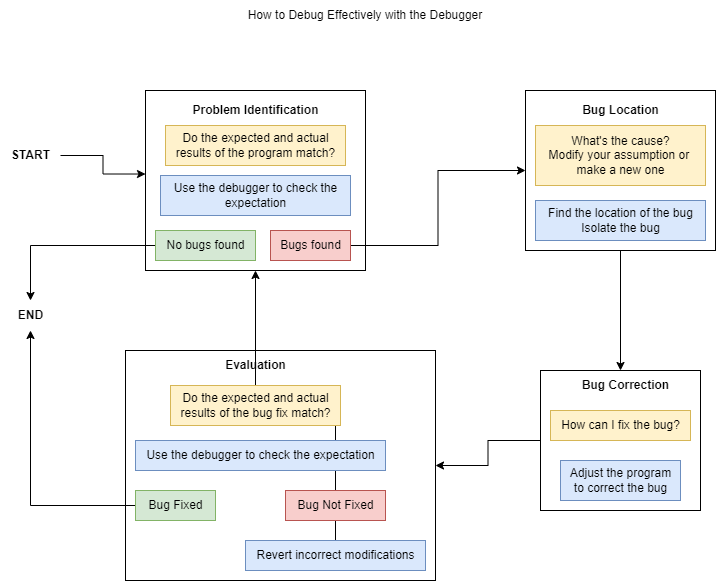

The diagram above was exported from draw.io. Its source (the exported page's mxGraphModel, read from the mxfile embedded in the PNG):
<mxGraphModel dx="1195" dy="663" grid="1" gridSize="10" guides="1" tooltips="1" connect="1" arrows="1" fold="1" page="1" pageScale="1" pageWidth="1100" pageHeight="850" math="0" shadow="0">
  <root>
    <mxCell id="0" />
    <mxCell id="1" parent="0" />
    <mxCell id="1hz_Y9DH2WOaIQWXnBMi-37" style="edgeStyle=orthogonalEdgeStyle;rounded=0;orthogonalLoop=1;jettySize=auto;html=1;" edge="1" parent="1" source="1hz_Y9DH2WOaIQWXnBMi-29" target="1hz_Y9DH2WOaIQWXnBMi-28">
      <mxGeometry relative="1" as="geometry" />
    </mxCell>
    <mxCell id="1hz_Y9DH2WOaIQWXnBMi-29" value="" style="rounded=0;whiteSpace=wrap;html=1;" vertex="1" parent="1">
      <mxGeometry x="710" y="390" width="160" height="140" as="geometry" />
    </mxCell>
    <mxCell id="1hz_Y9DH2WOaIQWXnBMi-28" value="" style="rounded=0;whiteSpace=wrap;html=1;" vertex="1" parent="1">
      <mxGeometry x="295" y="370" width="310" height="230" as="geometry" />
    </mxCell>
    <mxCell id="1hz_Y9DH2WOaIQWXnBMi-27" value="" style="rounded=0;whiteSpace=wrap;html=1;" vertex="1" parent="1">
      <mxGeometry x="315" y="110" width="220" height="180" as="geometry" />
    </mxCell>
    <mxCell id="jlZJYd-7y3XkHc6UYrEB-2" value="How to Debug Effectively with the Debugger" style="text;html=1;strokeColor=none;fillColor=none;align=center;verticalAlign=middle;whiteSpace=wrap;rounded=0;" vertex="1" parent="1">
      <mxGeometry x="410" y="20" width="250" height="30" as="geometry" />
    </mxCell>
    <mxCell id="jlZJYd-7y3XkHc6UYrEB-23" value="&lt;span style=&quot;border-color: var(--border-color);&quot;&gt;Do the expected and actual&lt;br style=&quot;border-color: var(--border-color);&quot;&gt;results of the program match?&lt;/span&gt;" style="text;html=1;align=center;verticalAlign=middle;resizable=0;points=[];autosize=1;strokeColor=#d6b656;fillColor=#fff2cc;" vertex="1" parent="1">
      <mxGeometry x="335" y="145" width="180" height="40" as="geometry" />
    </mxCell>
    <mxCell id="1hz_Y9DH2WOaIQWXnBMi-30" style="edgeStyle=orthogonalEdgeStyle;rounded=0;orthogonalLoop=1;jettySize=auto;html=1;entryX=0;entryY=0.464;entryDx=0;entryDy=0;entryPerimeter=0;" edge="1" parent="1" source="jlZJYd-7y3XkHc6UYrEB-24" target="1hz_Y9DH2WOaIQWXnBMi-27">
      <mxGeometry relative="1" as="geometry" />
    </mxCell>
    <mxCell id="jlZJYd-7y3XkHc6UYrEB-24" value="&lt;b&gt;START&lt;/b&gt;" style="text;html=1;align=center;verticalAlign=middle;resizable=0;points=[];autosize=1;strokeColor=none;fillColor=none;" vertex="1" parent="1">
      <mxGeometry x="170" y="160" width="60" height="30" as="geometry" />
    </mxCell>
    <mxCell id="jlZJYd-7y3XkHc6UYrEB-25" value="Use the debugger to check the&lt;br&gt;expectation" style="text;html=1;align=center;verticalAlign=middle;resizable=0;points=[];autosize=1;strokeColor=#6c8ebf;fillColor=#dae8fc;" vertex="1" parent="1">
      <mxGeometry x="330" y="195" width="190" height="40" as="geometry" />
    </mxCell>
    <mxCell id="jlZJYd-7y3XkHc6UYrEB-30" value="Adjust the program&lt;br&gt;to correct the bug" style="text;html=1;align=center;verticalAlign=middle;resizable=0;points=[];autosize=1;strokeColor=#6c8ebf;fillColor=#dae8fc;" vertex="1" parent="1">
      <mxGeometry x="730" y="480" width="120" height="40" as="geometry" />
    </mxCell>
    <mxCell id="1hz_Y9DH2WOaIQWXnBMi-39" style="edgeStyle=orthogonalEdgeStyle;rounded=0;orthogonalLoop=1;jettySize=auto;html=1;entryX=0.5;entryY=1;entryDx=0;entryDy=0;" edge="1" parent="1" source="jlZJYd-7y3XkHc6UYrEB-33" target="1hz_Y9DH2WOaIQWXnBMi-27">
      <mxGeometry relative="1" as="geometry" />
    </mxCell>
    <mxCell id="jlZJYd-7y3XkHc6UYrEB-33" value="Revert incorrect modifications" style="text;html=1;align=center;verticalAlign=middle;resizable=0;points=[];autosize=1;strokeColor=#6c8ebf;fillColor=#dae8fc;" vertex="1" parent="1">
      <mxGeometry x="415" y="560" width="180" height="30" as="geometry" />
    </mxCell>
    <mxCell id="jlZJYd-7y3XkHc6UYrEB-36" value="&lt;b&gt;Problem Identification&lt;/b&gt;" style="text;html=1;align=center;verticalAlign=middle;resizable=0;points=[];autosize=1;strokeColor=none;fillColor=none;" vertex="1" parent="1">
      <mxGeometry x="350" y="115" width="150" height="30" as="geometry" />
    </mxCell>
    <mxCell id="1hz_Y9DH2WOaIQWXnBMi-6" value="&lt;b&gt;Bug Correction&lt;/b&gt;" style="text;html=1;align=center;verticalAlign=middle;resizable=0;points=[];autosize=1;strokeColor=none;fillColor=none;" vertex="1" parent="1">
      <mxGeometry x="740" y="390" width="110" height="30" as="geometry" />
    </mxCell>
    <mxCell id="1hz_Y9DH2WOaIQWXnBMi-7" value="How can I fix the bug?" style="text;html=1;align=center;verticalAlign=middle;resizable=0;points=[];autosize=1;strokeColor=#d6b656;fillColor=#fff2cc;" vertex="1" parent="1">
      <mxGeometry x="720" y="430" width="140" height="30" as="geometry" />
    </mxCell>
    <mxCell id="1hz_Y9DH2WOaIQWXnBMi-8" value="&lt;b&gt;Evaluation&lt;/b&gt;" style="text;html=1;align=center;verticalAlign=middle;resizable=0;points=[];autosize=1;strokeColor=none;fillColor=none;" vertex="1" parent="1">
      <mxGeometry x="385" y="370" width="80" height="30" as="geometry" />
    </mxCell>
    <mxCell id="1hz_Y9DH2WOaIQWXnBMi-9" value="&lt;span style=&quot;border-color: var(--border-color);&quot;&gt;Do the expected and actual&lt;br style=&quot;border-color: var(--border-color);&quot;&gt;results of the bug fix match?&lt;/span&gt;" style="text;html=1;align=center;verticalAlign=middle;resizable=0;points=[];autosize=1;strokeColor=#d6b656;fillColor=#fff2cc;" vertex="1" parent="1">
      <mxGeometry x="340" y="405" width="170" height="40" as="geometry" />
    </mxCell>
    <mxCell id="1hz_Y9DH2WOaIQWXnBMi-10" value="Use the debugger to check the expectation" style="text;html=1;align=center;verticalAlign=middle;resizable=0;points=[];autosize=1;strokeColor=#6c8ebf;fillColor=#dae8fc;" vertex="1" parent="1">
      <mxGeometry x="305" y="460" width="250" height="30" as="geometry" />
    </mxCell>
    <mxCell id="1hz_Y9DH2WOaIQWXnBMi-40" style="edgeStyle=orthogonalEdgeStyle;rounded=0;orthogonalLoop=1;jettySize=auto;html=1;" edge="1" parent="1" source="1hz_Y9DH2WOaIQWXnBMi-11" target="1hz_Y9DH2WOaIQWXnBMi-13">
      <mxGeometry relative="1" as="geometry" />
    </mxCell>
    <mxCell id="1hz_Y9DH2WOaIQWXnBMi-11" value="Bug Fixed" style="text;html=1;align=center;verticalAlign=middle;resizable=0;points=[];autosize=1;strokeColor=#82b366;fillColor=#d5e8d4;" vertex="1" parent="1">
      <mxGeometry x="305" y="510" width="80" height="30" as="geometry" />
    </mxCell>
    <mxCell id="1hz_Y9DH2WOaIQWXnBMi-13" value="&lt;b&gt;END&lt;/b&gt;" style="text;html=1;align=center;verticalAlign=middle;resizable=0;points=[];autosize=1;strokeColor=none;fillColor=none;" vertex="1" parent="1">
      <mxGeometry x="175" y="320" width="50" height="30" as="geometry" />
    </mxCell>
    <mxCell id="1hz_Y9DH2WOaIQWXnBMi-14" value="Bug Not Fixed" style="text;html=1;align=center;verticalAlign=middle;resizable=0;points=[];autosize=1;strokeColor=#b85450;fillColor=#f8cecc;" vertex="1" parent="1">
      <mxGeometry x="455" y="510" width="100" height="30" as="geometry" />
    </mxCell>
    <mxCell id="1hz_Y9DH2WOaIQWXnBMi-26" value="" style="group" vertex="1" connectable="0" parent="1">
      <mxGeometry x="695" y="110" width="190" height="160" as="geometry" />
    </mxCell>
    <mxCell id="1hz_Y9DH2WOaIQWXnBMi-24" value="" style="rounded=0;whiteSpace=wrap;html=1;" vertex="1" parent="1hz_Y9DH2WOaIQWXnBMi-26">
      <mxGeometry width="190" height="160" as="geometry" />
    </mxCell>
    <mxCell id="jlZJYd-7y3XkHc6UYrEB-28" value="What's the cause?&lt;br style=&quot;border-color: var(--border-color);&quot;&gt;Modify your assumption or&amp;nbsp;&lt;br style=&quot;border-color: var(--border-color);&quot;&gt;make a new one" style="text;html=1;align=center;verticalAlign=middle;resizable=0;points=[];autosize=1;strokeColor=#d6b656;fillColor=#fff2cc;spacingRight=0;" vertex="1" parent="1hz_Y9DH2WOaIQWXnBMi-26">
      <mxGeometry x="10" y="35" width="170" height="60" as="geometry" />
    </mxCell>
    <mxCell id="jlZJYd-7y3XkHc6UYrEB-29" value="Find the location of the bug&lt;br&gt;Isolate the bug" style="text;html=1;align=center;verticalAlign=middle;resizable=0;points=[];autosize=1;strokeColor=#6c8ebf;fillColor=#dae8fc;spacingRight=0;" vertex="1" parent="1hz_Y9DH2WOaIQWXnBMi-26">
      <mxGeometry x="10" y="110" width="170" height="40" as="geometry" />
    </mxCell>
    <mxCell id="1hz_Y9DH2WOaIQWXnBMi-5" value="&lt;b&gt;Bug Location&lt;/b&gt;" style="text;html=1;align=center;verticalAlign=middle;resizable=0;points=[];autosize=1;strokeColor=none;fillColor=none;spacingRight=0;" vertex="1" parent="1hz_Y9DH2WOaIQWXnBMi-26">
      <mxGeometry x="45" y="5" width="100" height="30" as="geometry" />
    </mxCell>
    <mxCell id="1hz_Y9DH2WOaIQWXnBMi-35" style="edgeStyle=orthogonalEdgeStyle;rounded=0;orthogonalLoop=1;jettySize=auto;html=1;entryX=0;entryY=0.5;entryDx=0;entryDy=0;" edge="1" parent="1" source="1hz_Y9DH2WOaIQWXnBMi-32" target="1hz_Y9DH2WOaIQWXnBMi-24">
      <mxGeometry relative="1" as="geometry" />
    </mxCell>
    <mxCell id="1hz_Y9DH2WOaIQWXnBMi-32" value="Bugs found" style="text;html=1;align=center;verticalAlign=middle;resizable=0;points=[];autosize=1;strokeColor=#b85450;fillColor=#f8cecc;" vertex="1" parent="1">
      <mxGeometry x="440" y="250" width="80" height="30" as="geometry" />
    </mxCell>
    <mxCell id="1hz_Y9DH2WOaIQWXnBMi-34" style="edgeStyle=orthogonalEdgeStyle;rounded=0;orthogonalLoop=1;jettySize=auto;html=1;" edge="1" parent="1" source="1hz_Y9DH2WOaIQWXnBMi-33" target="1hz_Y9DH2WOaIQWXnBMi-13">
      <mxGeometry relative="1" as="geometry" />
    </mxCell>
    <mxCell id="1hz_Y9DH2WOaIQWXnBMi-33" value="No bugs found" style="text;html=1;align=center;verticalAlign=middle;resizable=0;points=[];autosize=1;strokeColor=#82b366;fillColor=#d5e8d4;" vertex="1" parent="1">
      <mxGeometry x="325" y="250" width="100" height="30" as="geometry" />
    </mxCell>
    <mxCell id="1hz_Y9DH2WOaIQWXnBMi-36" style="edgeStyle=orthogonalEdgeStyle;rounded=0;orthogonalLoop=1;jettySize=auto;html=1;" edge="1" parent="1" source="1hz_Y9DH2WOaIQWXnBMi-24" target="1hz_Y9DH2WOaIQWXnBMi-29">
      <mxGeometry relative="1" as="geometry" />
    </mxCell>
  </root>
</mxGraphModel>